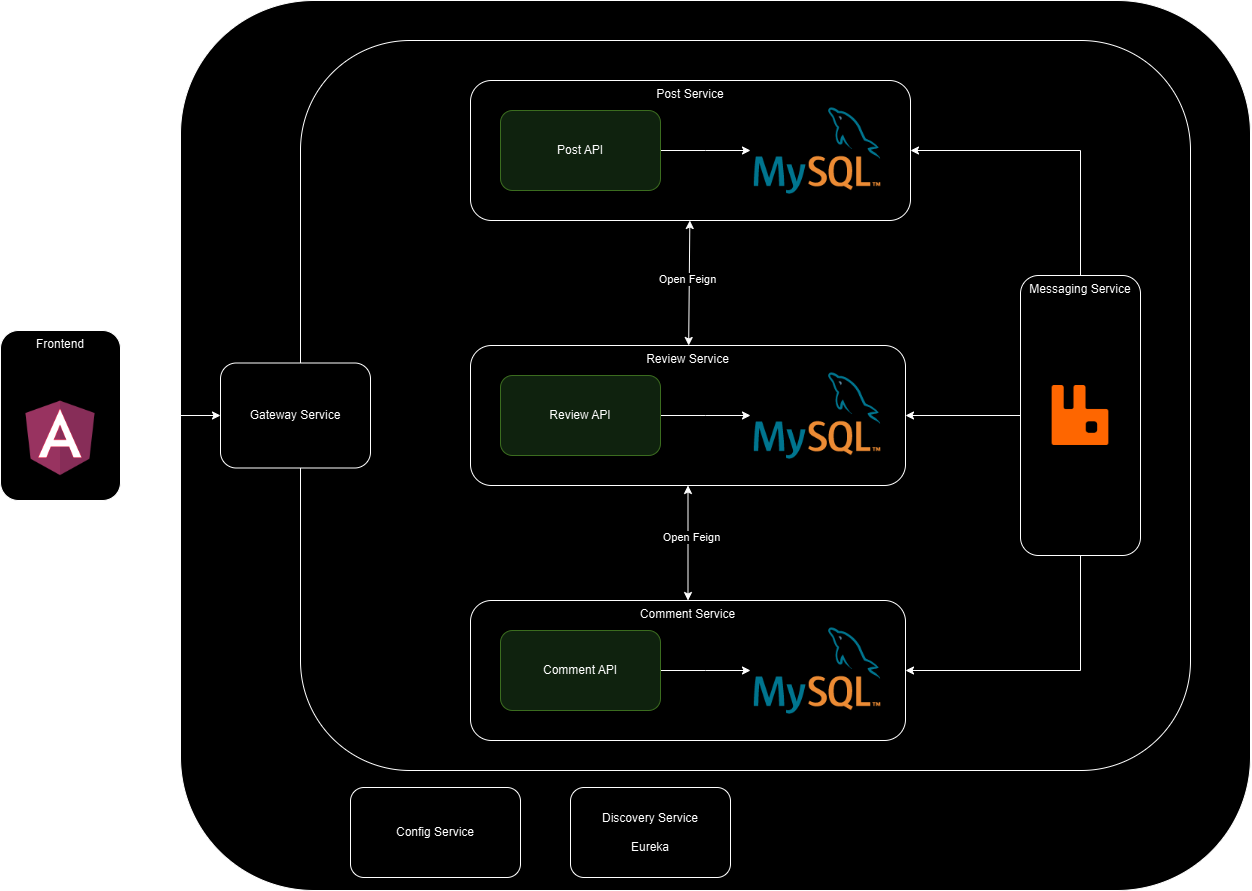

The diagram above was exported from draw.io. Its source (the exported page's mxGraphModel, read from the mxfile embedded in the PNG):
<mxGraphModel dx="1593" dy="820" grid="1" gridSize="10" guides="1" tooltips="1" connect="1" arrows="1" fold="1" page="1" pageScale="1" pageWidth="1169" pageHeight="827" math="0" shadow="0">
  <root>
    <mxCell id="0" />
    <mxCell id="1" parent="0" />
    <mxCell id="Bbl-g5fsRxxlCQ_jCXH_-16" value="" style="rounded=1;whiteSpace=wrap;html=1;direction=east;glass=0;shadow=0;" vertex="1" parent="1">
      <mxGeometry x="230" y="40" width="1070" height="890" as="geometry" />
    </mxCell>
    <mxCell id="Bbl-g5fsRxxlCQ_jCXH_-5" value="Frontend" style="rounded=1;whiteSpace=wrap;html=1;verticalAlign=top;" vertex="1" parent="1">
      <mxGeometry x="50" y="370" width="120" height="170" as="geometry" />
    </mxCell>
    <mxCell id="Bbl-g5fsRxxlCQ_jCXH_-18" value="" style="rounded=1;whiteSpace=wrap;html=1;" vertex="1" parent="1">
      <mxGeometry x="350" y="80" width="890" height="730" as="geometry" />
    </mxCell>
    <mxCell id="Bbl-g5fsRxxlCQ_jCXH_-4" value="Gateway Service" style="rounded=1;whiteSpace=wrap;html=1;" vertex="1" parent="1">
      <mxGeometry x="270" y="402.5" width="150" height="105" as="geometry" />
    </mxCell>
    <mxCell id="Bbl-g5fsRxxlCQ_jCXH_-9" value="" style="shape=image;verticalLabelPosition=bottom;labelBackgroundColor=default;verticalAlign=top;aspect=fixed;imageAspect=0;image=https://upload.wikimedia.org/wikipedia/commons/thumb/c/cf/Angular_full_color_logo.svg/2048px-Angular_full_color_logo.svg.png;" vertex="1" parent="1">
      <mxGeometry x="63.5" y="429.5" width="93" height="93" as="geometry" />
    </mxCell>
    <mxCell id="Bbl-g5fsRxxlCQ_jCXH_-10" value="Post Service" style="rounded=1;whiteSpace=wrap;html=1;verticalAlign=top;" vertex="1" parent="1">
      <mxGeometry x="520" y="120" width="440" height="140" as="geometry" />
    </mxCell>
    <mxCell id="Bbl-g5fsRxxlCQ_jCXH_-11" value="Review Service" style="rounded=1;whiteSpace=wrap;html=1;verticalAlign=top;" vertex="1" parent="1">
      <mxGeometry x="520" y="385" width="435" height="140" as="geometry" />
    </mxCell>
    <mxCell id="Bbl-g5fsRxxlCQ_jCXH_-12" value="Comment Service" style="rounded=1;whiteSpace=wrap;html=1;verticalAlign=top;" vertex="1" parent="1">
      <mxGeometry x="520" y="640" width="435" height="140" as="geometry" />
    </mxCell>
    <mxCell id="Bbl-g5fsRxxlCQ_jCXH_-13" value="Messaging Service" style="rounded=1;whiteSpace=wrap;html=1;verticalAlign=top;" vertex="1" parent="1">
      <mxGeometry x="1070" y="315" width="120" height="280" as="geometry" />
    </mxCell>
    <mxCell id="Bbl-g5fsRxxlCQ_jCXH_-15" value="" style="shape=image;verticalLabelPosition=bottom;labelBackgroundColor=default;verticalAlign=top;aspect=fixed;imageAspect=0;image=https://swiftlet.co.th/wp-content/uploads/2022/11/rabbitmq-logo-png-transparent.png;" vertex="1" parent="1">
      <mxGeometry x="1101.65" y="425" width="56.7" height="60" as="geometry" />
    </mxCell>
    <mxCell id="Bbl-g5fsRxxlCQ_jCXH_-17" value="" style="endArrow=classic;html=1;rounded=0;" edge="1" parent="1" source="Bbl-g5fsRxxlCQ_jCXH_-5" target="Bbl-g5fsRxxlCQ_jCXH_-4">
      <mxGeometry width="50" height="50" relative="1" as="geometry">
        <mxPoint x="60" y="620" as="sourcePoint" />
        <mxPoint x="110" y="570" as="targetPoint" />
      </mxGeometry>
    </mxCell>
    <mxCell id="Bbl-g5fsRxxlCQ_jCXH_-19" value="" style="shape=image;verticalLabelPosition=bottom;labelBackgroundColor=default;verticalAlign=top;aspect=fixed;imageAspect=0;image=https://www.mysql.com/common/logos/logo-mysql-170x115.png;" vertex="1" parent="1">
      <mxGeometry x="800" y="145.25" width="132.37" height="89.5" as="geometry" />
    </mxCell>
    <mxCell id="Bbl-g5fsRxxlCQ_jCXH_-21" value="" style="edgeStyle=orthogonalEdgeStyle;rounded=0;orthogonalLoop=1;jettySize=auto;html=1;" edge="1" parent="1" source="Bbl-g5fsRxxlCQ_jCXH_-20" target="Bbl-g5fsRxxlCQ_jCXH_-19">
      <mxGeometry relative="1" as="geometry" />
    </mxCell>
    <mxCell id="Bbl-g5fsRxxlCQ_jCXH_-20" value="Post API" style="rounded=1;whiteSpace=wrap;html=1;fillColor=#d5e8d4;strokeColor=#82b366;" vertex="1" parent="1">
      <mxGeometry x="550" y="150" width="160" height="80" as="geometry" />
    </mxCell>
    <mxCell id="Bbl-g5fsRxxlCQ_jCXH_-26" value="" style="edgeStyle=orthogonalEdgeStyle;rounded=0;orthogonalLoop=1;jettySize=auto;html=1;" edge="1" parent="1" source="Bbl-g5fsRxxlCQ_jCXH_-22" target="Bbl-g5fsRxxlCQ_jCXH_-24">
      <mxGeometry relative="1" as="geometry" />
    </mxCell>
    <mxCell id="Bbl-g5fsRxxlCQ_jCXH_-22" value="Review API" style="rounded=1;whiteSpace=wrap;html=1;fillColor=#d5e8d4;strokeColor=#82b366;" vertex="1" parent="1">
      <mxGeometry x="550" y="415" width="160" height="80" as="geometry" />
    </mxCell>
    <mxCell id="Bbl-g5fsRxxlCQ_jCXH_-27" value="" style="edgeStyle=orthogonalEdgeStyle;rounded=0;orthogonalLoop=1;jettySize=auto;html=1;" edge="1" parent="1" source="Bbl-g5fsRxxlCQ_jCXH_-23" target="Bbl-g5fsRxxlCQ_jCXH_-25">
      <mxGeometry relative="1" as="geometry" />
    </mxCell>
    <mxCell id="Bbl-g5fsRxxlCQ_jCXH_-23" value="Comment API" style="rounded=1;whiteSpace=wrap;html=1;fillColor=#d5e8d4;strokeColor=#82b366;" vertex="1" parent="1">
      <mxGeometry x="550" y="670" width="160" height="80" as="geometry" />
    </mxCell>
    <mxCell id="Bbl-g5fsRxxlCQ_jCXH_-24" value="" style="shape=image;verticalLabelPosition=bottom;labelBackgroundColor=default;verticalAlign=top;aspect=fixed;imageAspect=0;image=https://www.mysql.com/common/logos/logo-mysql-170x115.png;" vertex="1" parent="1">
      <mxGeometry x="800" y="410.25" width="132.37" height="89.5" as="geometry" />
    </mxCell>
    <mxCell id="Bbl-g5fsRxxlCQ_jCXH_-25" value="" style="shape=image;verticalLabelPosition=bottom;labelBackgroundColor=default;verticalAlign=top;aspect=fixed;imageAspect=0;image=https://www.mysql.com/common/logos/logo-mysql-170x115.png;" vertex="1" parent="1">
      <mxGeometry x="800" y="665.25" width="132.37" height="89.5" as="geometry" />
    </mxCell>
    <mxCell id="Bbl-g5fsRxxlCQ_jCXH_-28" value="Config Service" style="rounded=1;whiteSpace=wrap;html=1;" vertex="1" parent="1">
      <mxGeometry x="400" y="827" width="170" height="90" as="geometry" />
    </mxCell>
    <mxCell id="Bbl-g5fsRxxlCQ_jCXH_-30" value="Discovery Service&lt;div&gt;&lt;br&gt;&lt;/div&gt;&lt;div&gt;Eureka&lt;/div&gt;" style="rounded=1;whiteSpace=wrap;html=1;" vertex="1" parent="1">
      <mxGeometry x="620" y="827" width="160" height="90" as="geometry" />
    </mxCell>
    <mxCell id="Bbl-g5fsRxxlCQ_jCXH_-31" value="" style="endArrow=classic;startArrow=classic;html=1;rounded=0;" edge="1" parent="1" source="Bbl-g5fsRxxlCQ_jCXH_-11" target="Bbl-g5fsRxxlCQ_jCXH_-10">
      <mxGeometry width="50" height="50" relative="1" as="geometry">
        <mxPoint x="70" y="290" as="sourcePoint" />
        <mxPoint x="120" y="240" as="targetPoint" />
      </mxGeometry>
    </mxCell>
    <mxCell id="Bbl-g5fsRxxlCQ_jCXH_-38" value="Open Feign" style="edgeLabel;html=1;align=center;verticalAlign=middle;resizable=0;points=[];" vertex="1" connectable="0" parent="Bbl-g5fsRxxlCQ_jCXH_-31">
      <mxGeometry x="0.0575" y="2" relative="1" as="geometry">
        <mxPoint y="-1" as="offset" />
      </mxGeometry>
    </mxCell>
    <mxCell id="Bbl-g5fsRxxlCQ_jCXH_-33" value="" style="endArrow=classic;startArrow=classic;html=1;rounded=0;" edge="1" parent="1" source="Bbl-g5fsRxxlCQ_jCXH_-12" target="Bbl-g5fsRxxlCQ_jCXH_-11">
      <mxGeometry width="50" height="50" relative="1" as="geometry">
        <mxPoint x="50" y="700" as="sourcePoint" />
        <mxPoint x="100" y="650" as="targetPoint" />
      </mxGeometry>
    </mxCell>
    <mxCell id="Bbl-g5fsRxxlCQ_jCXH_-39" value="Open Feign" style="edgeLabel;html=1;align=center;verticalAlign=middle;resizable=0;points=[];" vertex="1" connectable="0" parent="Bbl-g5fsRxxlCQ_jCXH_-33">
      <mxGeometry x="0.1014" y="-3" relative="1" as="geometry">
        <mxPoint as="offset" />
      </mxGeometry>
    </mxCell>
    <mxCell id="Bbl-g5fsRxxlCQ_jCXH_-35" value="" style="endArrow=classic;html=1;rounded=0;" edge="1" parent="1" source="Bbl-g5fsRxxlCQ_jCXH_-13" target="Bbl-g5fsRxxlCQ_jCXH_-10">
      <mxGeometry width="50" height="50" relative="1" as="geometry">
        <mxPoint x="1320" y="410" as="sourcePoint" />
        <mxPoint x="1370" y="360" as="targetPoint" />
        <Array as="points">
          <mxPoint x="1130" y="190" />
        </Array>
      </mxGeometry>
    </mxCell>
    <mxCell id="Bbl-g5fsRxxlCQ_jCXH_-36" value="" style="endArrow=classic;html=1;rounded=0;" edge="1" parent="1" source="Bbl-g5fsRxxlCQ_jCXH_-13" target="Bbl-g5fsRxxlCQ_jCXH_-11">
      <mxGeometry width="50" height="50" relative="1" as="geometry">
        <mxPoint x="40" y="660" as="sourcePoint" />
        <mxPoint x="90" y="610" as="targetPoint" />
      </mxGeometry>
    </mxCell>
    <mxCell id="Bbl-g5fsRxxlCQ_jCXH_-37" value="" style="endArrow=classic;html=1;rounded=0;" edge="1" parent="1" source="Bbl-g5fsRxxlCQ_jCXH_-13" target="Bbl-g5fsRxxlCQ_jCXH_-12">
      <mxGeometry width="50" height="50" relative="1" as="geometry">
        <mxPoint x="100" y="690" as="sourcePoint" />
        <mxPoint x="150" y="640" as="targetPoint" />
        <Array as="points">
          <mxPoint x="1130" y="710" />
        </Array>
      </mxGeometry>
    </mxCell>
  </root>
</mxGraphModel>